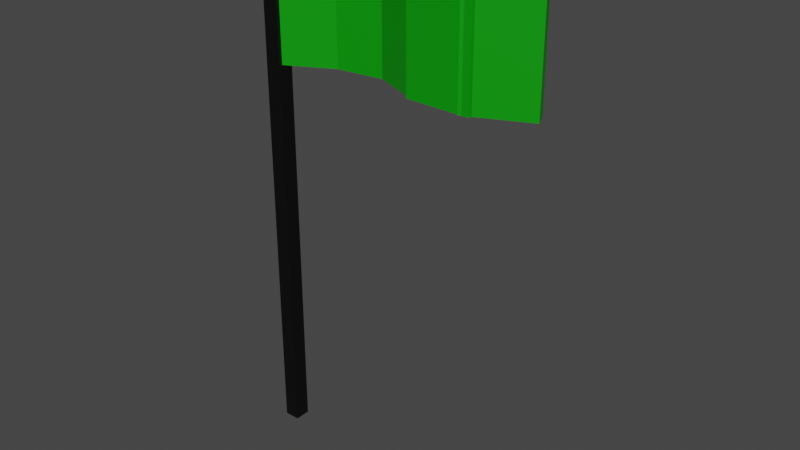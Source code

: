 # Source: fahne.blend  (saved by Blender 3.6.13; exported with 4.5.12 LTS)
import bpy
from mathutils import Matrix  # noqa: F401  (used for matrix-valued properties, if any)

bpy.ops.wm.read_factory_settings(use_empty=True)
scene = bpy.context.scene
scene.name = 'Scene'

# ---- collections
col_collection = bpy.data.collections.new('Collection'); scene.collection.children.link(col_collection)

# ---- materials (node trees are filled in below, after node groups)
mat_material = bpy.data.materials.new('Material')
mat_material.alpha_threshold = 0.0
mat_material.use_transparent_shadow = False
mat_material.roughness = 0.5
mat_material.line_color = (0.0, 0.0, 0.0, 1.0)
mat_material_001 = bpy.data.materials.new('Material.001')
mat_material_001.alpha_threshold = 0.0
mat_material_001.use_transparent_shadow = False
mat_material_001.roughness = 0.5
mat_material_001.line_color = (0.0, 0.0, 0.0, 1.0)

# ---- material node trees
mat_material.use_nodes = True; mat_material.node_tree.nodes.clear()
_N = mat_material.node_tree.nodes; _L = mat_material.node_tree.links
n0 = _N.new('ShaderNodeOutputMaterial'); n0.name = 'Material Output'; n0.location = (300, 300)
n1 = _N.new('ShaderNodeBsdfPrincipled'); n1.name = 'Principled BSDF'; n1.location = (10, 300)
n1.distribution = 'GGX'
n1.subsurface_method = 'RANDOM_WALK_SKIN'
n1.inputs[0].default_value = (0.0, 0.0, 0.0, 1.0)
n1.inputs[3].default_value = 1.45
n1.inputs[27].default_value = (0.0, 0.0, 0.0, 1.0)
n1.inputs[28].default_value = 1.0
_L.new(n1.outputs[0], n0.inputs[0])
n0.is_active_output = True
mat_material_001.use_nodes = True; mat_material_001.node_tree.nodes.clear()
_N = mat_material_001.node_tree.nodes; _L = mat_material_001.node_tree.links
n0 = _N.new('ShaderNodeOutputMaterial'); n0.name = 'Material Output'; n0.location = (300, 300)
n1 = _N.new('ShaderNodeBsdfPrincipled'); n1.name = 'Principled BSDF'; n1.location = (10, 300)
n1.distribution = 'GGX'
n1.subsurface_method = 'RANDOM_WALK_SKIN'
n1.inputs[0].default_value = (0.0002268, 0.3224, 0.0, 1.0)
n1.inputs[3].default_value = 1.45
n1.inputs[27].default_value = (0.0, 0.0, 0.0, 1.0)
n1.inputs[28].default_value = 1.0
_L.new(n1.outputs[0], n0.inputs[0])
n0.is_active_output = True

# ---- world
world_world = bpy.data.worlds.new('World'); scene.world = world_world
world_world.use_nodes = True; world_world.node_tree.nodes.clear()
_N = world_world.node_tree.nodes; _L = world_world.node_tree.links
n0 = _N.new('ShaderNodeOutputWorld'); n0.name = 'World Output'; n0.location = (300, 300)
n1 = _N.new('ShaderNodeBackground'); n1.name = 'Background'; n1.location = (10, 300)
n1.inputs[0].default_value = (0.05088, 0.05088, 0.05088, 1.0)
_L.new(n1.outputs[0], n0.inputs[0])
n0.is_active_output = True
world_world.color = (0.05088, 0.05088, 0.05088)
world_world.use_sun_shadow = False
world_world.sun_shadow_jitter_overblur = 0.0

# ---- meshes
me_cube = bpy.data.meshes.new('Cube')
me_cube.from_pydata([(1.0, 1.0, 1.0), (1.0, 1.0, -1.0), (1.0, -1.0, 1.0), (1.0, -1.0, -1.0), (-1.0, 1.0, 1.0), (-1.0, 1.0, -1.0), (-1.0, -1.0, 1.0), (-1.0, -1.0, -1.0)], [], [(0, 4, 6, 2), (3, 2, 6, 7), (7, 6, 4, 5), (5, 1, 3, 7), (1, 0, 2, 3), (5, 4, 0, 1)])
_uv = me_cube.uv_layers.new(name='UVMap')
_uv.uv.foreach_set('vector', [0.625, 0.5, 0.875, 0.5, 0.875, 0.75, 0.625, 0.75, 0.375, 0.75, 0.625, 0.75, 0.625, 1.0, 0.375, 1.0, 0.375, 0.0, 0.625, 0.0, 0.625, 0.25, 0.375, 0.25, 0.125, 0.5, 0.375, 0.5, 0.375, 0.75, 0.125, 0.75, 0.375, 0.5, 0.625, 0.5, 0.625, 0.75, 0.375, 0.75, 0.375, 0.25, 0.625, 0.25, 0.625, 0.5, 0.375, 0.5])
me_cube.materials.append(mat_material)
me_cube.use_mirror_vertex_groups = False
me_cube.update()
me_cube_005 = bpy.data.meshes.new('Cube.005')
me_cube_005.from_pydata([(1.0, 1.0, 1.0), (1.0, 1.0, -1.0), (1.0, -1.0, 1.0), (1.0, -1.0, -1.0), (-1.0, 1.0, 1.0), (-1.0, 1.0, -1.0), (-1.0, -1.0, 1.0), (-1.0, -1.0, -1.0), (-4.659, 11.17, 1.0), (-4.659, 11.17, -1.0), (-4.629, 9.171, 1.0), (-4.629, 9.171, -1.0), (-6.655, 10.63, 1.0), (-6.655, 10.63, -1.0), (-6.625, 8.637, 1.0), (-6.625, 8.637, -1.0), (-3.032, 8.831, 1.0), (-3.032, 8.831, -1.0), (-3.174, 6.922, 1.0), (-3.174, 6.922, -1.0), (-4.942, 11.34, 1.0), (-4.942, 11.34, -1.0), (-5.083, 9.432, 1.0), (-5.083, 9.432, -1.0), (-1.899, 3.084, 1.0), (-1.899, 3.084, -1.0), (-2.248, 1.728, 1.0), (-2.248, 1.728, -1.0), (-3.256, 9.284, 1.0), (-3.256, 9.284, -1.0), (-3.604, 7.928, 1.0), (-3.604, 7.928, -1.0), (-0.4801, 0.3823, 1.0), (-0.4801, 0.3823, -1.0), (-0.6861, -1.419, 1.0), (-0.6861, -1.419, -1.0), (-2.282, 4.045, 1.0), (-2.282, 4.045, -1.0), (-2.488, 2.244, 1.0), (-2.488, 2.244, -1.0)], [], [(0, 4, 6, 2), (3, 2, 6, 7), (7, 6, 4, 5), (5, 1, 3, 7), (1, 0, 2, 3), (5, 4, 0, 1), (8, 12, 14, 10), (11, 10, 14, 15), (15, 14, 12, 13), (13, 9, 11, 15), (9, 8, 10, 11), (13, 12, 8, 9), (16, 20, 22, 18), (19, 18, 22, 23), (23, 22, 20, 21), (21, 17, 19, 23), (17, 16, 18, 19), (21, 20, 16, 17), (24, 28, 30, 26), (27, 26, 30, 31), (31, 30, 28, 29), (29, 25, 27, 31), (25, 24, 26, 27), (29, 28, 24, 25), (32, 36, 38, 34), (35, 34, 38, 39), (39, 38, 36, 37), (37, 33, 35, 39), (33, 32, 34, 35), (37, 36, 32, 33)])
_uv = me_cube_005.uv_layers.new(name='UVMap')
_uv.uv.foreach_set('vector', [0.625, 0.5, 0.875, 0.5, 0.875, 0.75, 0.625, 0.75, 0.375, 0.75, 0.625, 0.75, 0.625, 1.0, 0.375, 1.0, 0.375, 0.0, 0.625, 0.0, 0.625, 0.25, 0.375, 0.25, 0.125, 0.5, 0.375, 0.5, 0.375, 0.75, 0.125, 0.75, 0.375, 0.5, 0.625, 0.5, 0.625, 0.75, 0.375, 0.75, 0.375, 0.25, 0.625, 0.25, 0.625, 0.5, 0.375, 0.5, 0.625, 0.5, 0.875, 0.5, 0.875, 0.75, 0.625, 0.75, 0.375, 0.75, 0.625, 0.75, 0.625, 1.0, 0.375, 1.0, 0.375, 0.0, 0.625, 0.0, 0.625, 0.25, 0.375, 0.25, 0.125, 0.5, 0.375, 0.5, 0.375, 0.75, 0.125, 0.75, 0.375, 0.5, 0.625, 0.5, 0.625, 0.75, 0.375, 0.75, 0.375, 0.25, 0.625, 0.25, 0.625, 0.5, 0.375, 0.5, 0.625, 0.5, 0.875, 0.5, 0.875, 0.75, 0.625, 0.75, 0.375, 0.75, 0.625, 0.75, 0.625, 1.0, 0.375, 1.0, 0.375, 0.0, 0.625, 0.0, 0.625, 0.25, 0.375, 0.25, 0.125, 0.5, 0.375, 0.5, 0.375, 0.75, 0.125, 0.75, 0.375, 0.5, 0.625, 0.5, 0.625, 0.75, 0.375, 0.75, 0.375, 0.25, 0.625, 0.25, 0.625, 0.5, 0.375, 0.5, 0.625, 0.5, 0.875, 0.5, 0.875, 0.75, 0.625, 0.75, 0.375, 0.75, 0.625, 0.75, 0.625, 1.0, 0.375, 1.0, 0.375, 0.0, 0.625, 0.0, 0.625, 0.25, 0.375, 0.25, 0.125, 0.5, 0.375, 0.5, 0.375, 0.75, 0.125, 0.75, 0.375, 0.5, 0.625, 0.5, 0.625, 0.75, 0.375, 0.75, 0.375, 0.25, 0.625, 0.25, 0.625, 0.5, 0.375, 0.5, 0.625, 0.5, 0.875, 0.5, 0.875, 0.75, 0.625, 0.75, 0.375, 0.75, 0.625, 0.75, 0.625, 1.0, 0.375, 1.0, 0.375, 0.0, 0.625, 0.0, 0.625, 0.25, 0.375, 0.25, 0.125, 0.5, 0.375, 0.5, 0.375, 0.75, 0.125, 0.75, 0.375, 0.5, 0.625, 0.5, 0.625, 0.75, 0.375, 0.75, 0.375, 0.25, 0.625, 0.25, 0.625, 0.5, 0.375, 0.5])
me_cube_005.materials.append(mat_material_001)
me_cube_005.use_mirror_vertex_groups = False
me_cube_005.update()

# ---- objects
ob_stick = bpy.data.objects.new('Stick', me_cube)
ob_banner = bpy.data.objects.new('Banner', me_cube_005)

# ---- transforms, parenting, visibility, modifiers, constraints
ob_stick.location = (0.0, 0.0, 0.0)
ob_stick.scale = (0.1138, 0.1138, 3.743)
ob_stick.lock_rotations_4d = False
ob_stick.empty_display_type = 'ARROWS'
ob_stick.lineart.crease_threshold = 0.0
ob_banner.location = (3.318, 0.2752, 2.748)
ob_banner.rotation_euler = (0.0, -0.0, 0.417)
ob_banner.scale = (0.4799, 0.1138, 0.8678)
ob_banner.lock_rotations_4d = False
ob_banner.empty_display_type = 'ARROWS'
ob_banner.lineart.crease_threshold = 0.0

# ---- collection membership
col_collection.objects.link(ob_stick)
col_collection.objects.link(ob_banner)

# ---- scene / render settings (as saved in the file)
scene.frame_start = 1; scene.frame_end = 250; scene.frame_set(1)
scene.render.engine = 'BLENDER_EEVEE_NEXT'
scene.cycles.sampling_pattern = 'TABULATED_SOBOL'
scene.view_settings.view_transform = 'Filmic'
bpy.context.view_layer.update()

# ---- added for rendering (the .blend has no active camera and no usable light): camera, sun
cam_auto = bpy.data.cameras.new('AutoCamera')
cam_auto.lens = 50.0
cam_auto.sensor_width = 36.0
cam_auto.clip_end = 1000.0
ob_auto_camera = bpy.data.objects.new('AutoCamera', cam_auto)
scene.collection.objects.link(ob_auto_camera)
ob_auto_camera.location = (10.1016, -9.66142, 6.6021)
ob_auto_camera.rotation_euler = (1.09748, -7.21219e-08, 0.694738)
scene.camera = ob_auto_camera
light_auto_sun = bpy.data.lights.new('AutoSun', 'SUN')
light_auto_sun.energy = 3.0
light_auto_sun.angle = 0.0523599
ob_auto_sun = bpy.data.objects.new('AutoSun', light_auto_sun)
scene.collection.objects.link(ob_auto_sun)
ob_auto_sun.rotation_euler = (0.872665, 0.174533, 0.523599)
bpy.context.view_layer.update()
